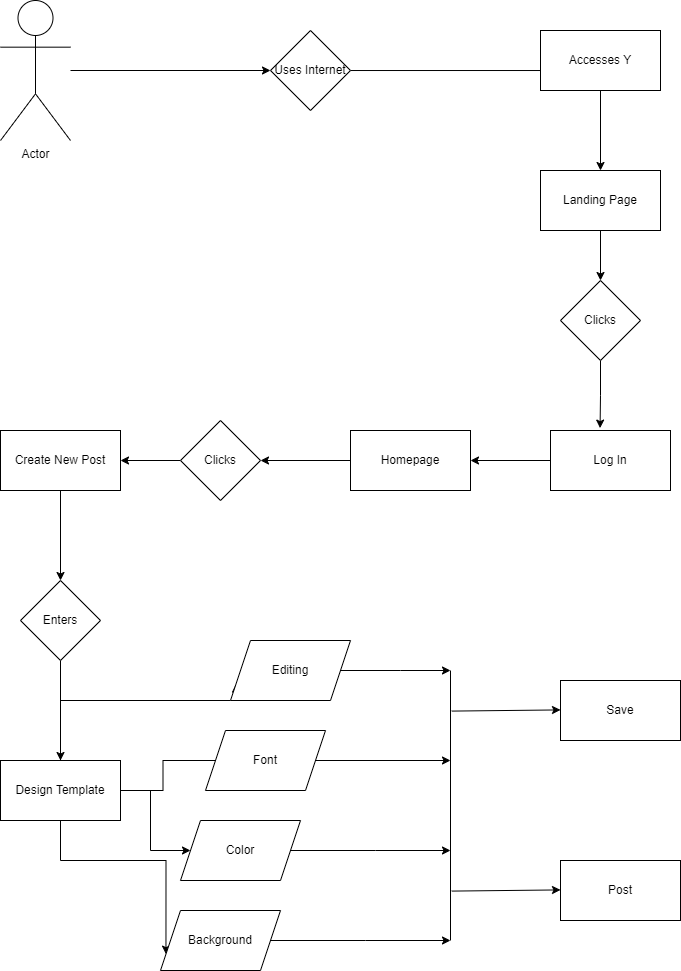

The diagram above was exported from draw.io. Its source (the exported page's mxGraphModel, read from the mxfile embedded in the PNG):
<mxGraphModel dx="1050" dy="638" grid="1" gridSize="10" guides="1" tooltips="1" connect="1" arrows="1" fold="1" page="1" pageScale="1" pageWidth="850" pageHeight="1100" math="0" shadow="0">
  <root>
    <mxCell id="0" />
    <mxCell id="1" parent="0" />
    <mxCell id="D6wMhq7pdp71jqgnNlGv-19" style="edgeStyle=orthogonalEdgeStyle;rounded=0;orthogonalLoop=1;jettySize=auto;html=1;entryX=0;entryY=0.5;entryDx=0;entryDy=0;" parent="1" source="D6wMhq7pdp71jqgnNlGv-1" target="D6wMhq7pdp71jqgnNlGv-2" edge="1">
      <mxGeometry relative="1" as="geometry" />
    </mxCell>
    <mxCell id="D6wMhq7pdp71jqgnNlGv-1" value="Actor" style="shape=umlActor;verticalLabelPosition=bottom;verticalAlign=top;html=1;outlineConnect=0;" parent="1" vertex="1">
      <mxGeometry x="100" y="60" width="70" height="140" as="geometry" />
    </mxCell>
    <mxCell id="D6wMhq7pdp71jqgnNlGv-20" style="edgeStyle=orthogonalEdgeStyle;rounded=0;orthogonalLoop=1;jettySize=auto;html=1;entryX=0.083;entryY=0.667;entryDx=0;entryDy=0;entryPerimeter=0;" parent="1" source="D6wMhq7pdp71jqgnNlGv-2" target="D6wMhq7pdp71jqgnNlGv-3" edge="1">
      <mxGeometry relative="1" as="geometry" />
    </mxCell>
    <mxCell id="D6wMhq7pdp71jqgnNlGv-2" value="Uses Internet" style="rhombus;whiteSpace=wrap;html=1;" parent="1" vertex="1">
      <mxGeometry x="370" y="90" width="80" height="80" as="geometry" />
    </mxCell>
    <mxCell id="D6wMhq7pdp71jqgnNlGv-21" style="edgeStyle=orthogonalEdgeStyle;rounded=0;orthogonalLoop=1;jettySize=auto;html=1;entryX=0.5;entryY=0;entryDx=0;entryDy=0;" parent="1" source="D6wMhq7pdp71jqgnNlGv-3" target="D6wMhq7pdp71jqgnNlGv-4" edge="1">
      <mxGeometry relative="1" as="geometry" />
    </mxCell>
    <mxCell id="D6wMhq7pdp71jqgnNlGv-3" value="Accesses Y" style="rounded=0;whiteSpace=wrap;html=1;" parent="1" vertex="1">
      <mxGeometry x="640" y="90" width="120" height="60" as="geometry" />
    </mxCell>
    <mxCell id="D6wMhq7pdp71jqgnNlGv-22" style="edgeStyle=orthogonalEdgeStyle;rounded=0;orthogonalLoop=1;jettySize=auto;html=1;entryX=0.5;entryY=0;entryDx=0;entryDy=0;" parent="1" source="D6wMhq7pdp71jqgnNlGv-4" target="D6wMhq7pdp71jqgnNlGv-5" edge="1">
      <mxGeometry relative="1" as="geometry" />
    </mxCell>
    <mxCell id="D6wMhq7pdp71jqgnNlGv-4" value="Landing Page" style="rounded=0;whiteSpace=wrap;html=1;" parent="1" vertex="1">
      <mxGeometry x="640" y="230" width="120" height="60" as="geometry" />
    </mxCell>
    <mxCell id="D6wMhq7pdp71jqgnNlGv-23" style="edgeStyle=orthogonalEdgeStyle;rounded=0;orthogonalLoop=1;jettySize=auto;html=1;entryX=0.413;entryY=-0.04;entryDx=0;entryDy=0;entryPerimeter=0;" parent="1" source="D6wMhq7pdp71jqgnNlGv-5" target="D6wMhq7pdp71jqgnNlGv-6" edge="1">
      <mxGeometry relative="1" as="geometry" />
    </mxCell>
    <mxCell id="D6wMhq7pdp71jqgnNlGv-5" value="Clicks" style="rhombus;whiteSpace=wrap;html=1;" parent="1" vertex="1">
      <mxGeometry x="660" y="340" width="80" height="80" as="geometry" />
    </mxCell>
    <mxCell id="D6wMhq7pdp71jqgnNlGv-24" style="edgeStyle=orthogonalEdgeStyle;rounded=0;orthogonalLoop=1;jettySize=auto;html=1;entryX=1;entryY=0.5;entryDx=0;entryDy=0;" parent="1" source="D6wMhq7pdp71jqgnNlGv-6" target="D6wMhq7pdp71jqgnNlGv-7" edge="1">
      <mxGeometry relative="1" as="geometry" />
    </mxCell>
    <mxCell id="D6wMhq7pdp71jqgnNlGv-6" value="Log In" style="rounded=0;whiteSpace=wrap;html=1;" parent="1" vertex="1">
      <mxGeometry x="650" y="490" width="120" height="60" as="geometry" />
    </mxCell>
    <mxCell id="D6wMhq7pdp71jqgnNlGv-25" style="edgeStyle=orthogonalEdgeStyle;rounded=0;orthogonalLoop=1;jettySize=auto;html=1;entryX=1;entryY=0.5;entryDx=0;entryDy=0;" parent="1" source="D6wMhq7pdp71jqgnNlGv-7" target="D6wMhq7pdp71jqgnNlGv-8" edge="1">
      <mxGeometry relative="1" as="geometry" />
    </mxCell>
    <mxCell id="D6wMhq7pdp71jqgnNlGv-7" value="Homepage" style="rounded=0;whiteSpace=wrap;html=1;" parent="1" vertex="1">
      <mxGeometry x="450" y="490" width="120" height="60" as="geometry" />
    </mxCell>
    <mxCell id="D6wMhq7pdp71jqgnNlGv-26" style="edgeStyle=orthogonalEdgeStyle;rounded=0;orthogonalLoop=1;jettySize=auto;html=1;entryX=1;entryY=0.5;entryDx=0;entryDy=0;" parent="1" source="D6wMhq7pdp71jqgnNlGv-8" target="D6wMhq7pdp71jqgnNlGv-9" edge="1">
      <mxGeometry relative="1" as="geometry" />
    </mxCell>
    <mxCell id="D6wMhq7pdp71jqgnNlGv-8" value="Clicks" style="rhombus;whiteSpace=wrap;html=1;" parent="1" vertex="1">
      <mxGeometry x="280" y="480" width="80" height="80" as="geometry" />
    </mxCell>
    <mxCell id="D6wMhq7pdp71jqgnNlGv-27" style="edgeStyle=orthogonalEdgeStyle;rounded=0;orthogonalLoop=1;jettySize=auto;html=1;entryX=0.5;entryY=0;entryDx=0;entryDy=0;" parent="1" source="D6wMhq7pdp71jqgnNlGv-9" target="D6wMhq7pdp71jqgnNlGv-10" edge="1">
      <mxGeometry relative="1" as="geometry" />
    </mxCell>
    <mxCell id="D6wMhq7pdp71jqgnNlGv-9" value="Create New Post" style="rounded=0;whiteSpace=wrap;html=1;" parent="1" vertex="1">
      <mxGeometry x="100" y="490" width="120" height="60" as="geometry" />
    </mxCell>
    <mxCell id="D6wMhq7pdp71jqgnNlGv-28" style="edgeStyle=orthogonalEdgeStyle;rounded=0;orthogonalLoop=1;jettySize=auto;html=1;entryX=0.5;entryY=0;entryDx=0;entryDy=0;" parent="1" source="D6wMhq7pdp71jqgnNlGv-10" target="D6wMhq7pdp71jqgnNlGv-11" edge="1">
      <mxGeometry relative="1" as="geometry" />
    </mxCell>
    <mxCell id="D6wMhq7pdp71jqgnNlGv-10" value="Enters" style="rhombus;whiteSpace=wrap;html=1;" parent="1" vertex="1">
      <mxGeometry x="120" y="640" width="80" height="80" as="geometry" />
    </mxCell>
    <mxCell id="D6wMhq7pdp71jqgnNlGv-29" style="edgeStyle=orthogonalEdgeStyle;rounded=0;orthogonalLoop=1;jettySize=auto;html=1;entryX=0.458;entryY=0.5;entryDx=0;entryDy=0;entryPerimeter=0;" parent="1" source="D6wMhq7pdp71jqgnNlGv-11" target="D6wMhq7pdp71jqgnNlGv-13" edge="1">
      <mxGeometry relative="1" as="geometry" />
    </mxCell>
    <mxCell id="D6wMhq7pdp71jqgnNlGv-30" style="edgeStyle=orthogonalEdgeStyle;rounded=0;orthogonalLoop=1;jettySize=auto;html=1;" parent="1" source="D6wMhq7pdp71jqgnNlGv-11" target="D6wMhq7pdp71jqgnNlGv-14" edge="1">
      <mxGeometry relative="1" as="geometry" />
    </mxCell>
    <mxCell id="D6wMhq7pdp71jqgnNlGv-31" style="edgeStyle=orthogonalEdgeStyle;rounded=0;orthogonalLoop=1;jettySize=auto;html=1;entryX=0;entryY=0.75;entryDx=0;entryDy=0;" parent="1" source="D6wMhq7pdp71jqgnNlGv-11" target="D6wMhq7pdp71jqgnNlGv-16" edge="1">
      <mxGeometry relative="1" as="geometry">
        <Array as="points">
          <mxPoint x="160" y="920" />
          <mxPoint x="266" y="920" />
        </Array>
      </mxGeometry>
    </mxCell>
    <mxCell id="D6wMhq7pdp71jqgnNlGv-32" style="edgeStyle=orthogonalEdgeStyle;rounded=0;orthogonalLoop=1;jettySize=auto;html=1;entryX=0;entryY=0.75;entryDx=0;entryDy=0;" parent="1" source="D6wMhq7pdp71jqgnNlGv-11" target="D6wMhq7pdp71jqgnNlGv-12" edge="1">
      <mxGeometry relative="1" as="geometry">
        <Array as="points">
          <mxPoint x="160" y="760" />
          <mxPoint x="336" y="760" />
        </Array>
      </mxGeometry>
    </mxCell>
    <mxCell id="D6wMhq7pdp71jqgnNlGv-11" value="Design Template" style="rounded=0;whiteSpace=wrap;html=1;" parent="1" vertex="1">
      <mxGeometry x="100" y="820" width="120" height="60" as="geometry" />
    </mxCell>
    <mxCell id="GOl473fYI6sPoAil4WDD-7" style="edgeStyle=orthogonalEdgeStyle;rounded=0;orthogonalLoop=1;jettySize=auto;html=1;" edge="1" parent="1" source="D6wMhq7pdp71jqgnNlGv-12">
      <mxGeometry relative="1" as="geometry">
        <mxPoint x="550" y="730" as="targetPoint" />
      </mxGeometry>
    </mxCell>
    <mxCell id="D6wMhq7pdp71jqgnNlGv-12" value="Editing" style="shape=parallelogram;perimeter=parallelogramPerimeter;whiteSpace=wrap;html=1;fixedSize=1;" parent="1" vertex="1">
      <mxGeometry x="330" y="700" width="120" height="60" as="geometry" />
    </mxCell>
    <mxCell id="GOl473fYI6sPoAil4WDD-6" style="edgeStyle=orthogonalEdgeStyle;rounded=0;orthogonalLoop=1;jettySize=auto;html=1;" edge="1" parent="1" source="D6wMhq7pdp71jqgnNlGv-13">
      <mxGeometry relative="1" as="geometry">
        <mxPoint x="550" y="820" as="targetPoint" />
      </mxGeometry>
    </mxCell>
    <mxCell id="D6wMhq7pdp71jqgnNlGv-13" value="Font" style="shape=parallelogram;perimeter=parallelogramPerimeter;whiteSpace=wrap;html=1;fixedSize=1;" parent="1" vertex="1">
      <mxGeometry x="305" y="790" width="120" height="60" as="geometry" />
    </mxCell>
    <mxCell id="GOl473fYI6sPoAil4WDD-5" style="edgeStyle=orthogonalEdgeStyle;rounded=0;orthogonalLoop=1;jettySize=auto;html=1;" edge="1" parent="1" source="D6wMhq7pdp71jqgnNlGv-14">
      <mxGeometry relative="1" as="geometry">
        <mxPoint x="550" y="910" as="targetPoint" />
      </mxGeometry>
    </mxCell>
    <mxCell id="D6wMhq7pdp71jqgnNlGv-14" value="Color" style="shape=parallelogram;perimeter=parallelogramPerimeter;whiteSpace=wrap;html=1;fixedSize=1;" parent="1" vertex="1">
      <mxGeometry x="280" y="880" width="120" height="60" as="geometry" />
    </mxCell>
    <mxCell id="GOl473fYI6sPoAil4WDD-3" style="edgeStyle=orthogonalEdgeStyle;rounded=0;orthogonalLoop=1;jettySize=auto;html=1;" edge="1" parent="1" source="D6wMhq7pdp71jqgnNlGv-16">
      <mxGeometry relative="1" as="geometry">
        <mxPoint x="550" y="1000" as="targetPoint" />
      </mxGeometry>
    </mxCell>
    <mxCell id="D6wMhq7pdp71jqgnNlGv-16" value="Background" style="shape=parallelogram;perimeter=parallelogramPerimeter;whiteSpace=wrap;html=1;fixedSize=1;" parent="1" vertex="1">
      <mxGeometry x="260" y="970" width="120" height="60" as="geometry" />
    </mxCell>
    <mxCell id="D6wMhq7pdp71jqgnNlGv-17" value="Save" style="rounded=0;whiteSpace=wrap;html=1;" parent="1" vertex="1">
      <mxGeometry x="660" y="740" width="120" height="60" as="geometry" />
    </mxCell>
    <mxCell id="D6wMhq7pdp71jqgnNlGv-18" value="Post" style="rounded=0;whiteSpace=wrap;html=1;" parent="1" vertex="1">
      <mxGeometry x="660" y="920" width="120" height="60" as="geometry" />
    </mxCell>
    <mxCell id="GOl473fYI6sPoAil4WDD-1" value="" style="endArrow=none;html=1;rounded=0;" edge="1" parent="1">
      <mxGeometry width="50" height="50" relative="1" as="geometry">
        <mxPoint x="550" y="1000" as="sourcePoint" />
        <mxPoint x="550" y="730" as="targetPoint" />
      </mxGeometry>
    </mxCell>
    <mxCell id="GOl473fYI6sPoAil4WDD-8" value="" style="endArrow=classic;html=1;rounded=0;entryX=-0.01;entryY=0.647;entryDx=0;entryDy=0;entryPerimeter=0;" edge="1" parent="1">
      <mxGeometry width="50" height="50" relative="1" as="geometry">
        <mxPoint x="551.2" y="770.59" as="sourcePoint" />
        <mxPoint x="660" y="769.41" as="targetPoint" />
      </mxGeometry>
    </mxCell>
    <mxCell id="GOl473fYI6sPoAil4WDD-9" value="" style="endArrow=classic;html=1;rounded=0;entryX=-0.01;entryY=0.647;entryDx=0;entryDy=0;entryPerimeter=0;" edge="1" parent="1">
      <mxGeometry width="50" height="50" relative="1" as="geometry">
        <mxPoint x="551.2" y="950.59" as="sourcePoint" />
        <mxPoint x="660" y="949.41" as="targetPoint" />
      </mxGeometry>
    </mxCell>
  </root>
</mxGraphModel>